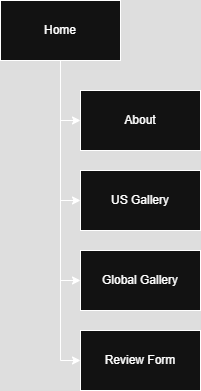

The diagram above was exported from draw.io. Its source (the exported page's mxGraphModel, read from the mxfile embedded in the PNG):
<mxGraphModel dx="874" dy="477" grid="1" gridSize="10" guides="1" tooltips="1" connect="1" arrows="1" fold="1" page="1" pageScale="1" pageWidth="850" pageHeight="1100" math="0" shadow="0">
  <root>
    <mxCell id="0" />
    <mxCell id="1" parent="0" />
    <mxCell id="87qdgmk0YGoqVBLMPZ87-11" style="edgeStyle=orthogonalEdgeStyle;rounded=0;orthogonalLoop=1;jettySize=auto;html=1;exitX=0.5;exitY=1;exitDx=0;exitDy=0;entryX=0;entryY=0.5;entryDx=0;entryDy=0;" edge="1" parent="1" source="87qdgmk0YGoqVBLMPZ87-1" target="87qdgmk0YGoqVBLMPZ87-2">
      <mxGeometry relative="1" as="geometry" />
    </mxCell>
    <mxCell id="87qdgmk0YGoqVBLMPZ87-12" style="edgeStyle=orthogonalEdgeStyle;rounded=0;orthogonalLoop=1;jettySize=auto;html=1;exitX=0.5;exitY=1;exitDx=0;exitDy=0;entryX=0;entryY=0.5;entryDx=0;entryDy=0;" edge="1" parent="1" source="87qdgmk0YGoqVBLMPZ87-1" target="87qdgmk0YGoqVBLMPZ87-3">
      <mxGeometry relative="1" as="geometry">
        <Array as="points">
          <mxPoint x="340" y="240" />
        </Array>
      </mxGeometry>
    </mxCell>
    <mxCell id="87qdgmk0YGoqVBLMPZ87-13" style="edgeStyle=orthogonalEdgeStyle;rounded=0;orthogonalLoop=1;jettySize=auto;html=1;exitX=0.5;exitY=1;exitDx=0;exitDy=0;entryX=0;entryY=0.5;entryDx=0;entryDy=0;" edge="1" parent="1" source="87qdgmk0YGoqVBLMPZ87-1" target="87qdgmk0YGoqVBLMPZ87-5">
      <mxGeometry relative="1" as="geometry" />
    </mxCell>
    <mxCell id="87qdgmk0YGoqVBLMPZ87-14" style="edgeStyle=orthogonalEdgeStyle;rounded=0;orthogonalLoop=1;jettySize=auto;html=1;exitX=0.5;exitY=1;exitDx=0;exitDy=0;entryX=0;entryY=0.5;entryDx=0;entryDy=0;" edge="1" parent="1" source="87qdgmk0YGoqVBLMPZ87-1" target="87qdgmk0YGoqVBLMPZ87-4">
      <mxGeometry relative="1" as="geometry" />
    </mxCell>
    <mxCell id="87qdgmk0YGoqVBLMPZ87-1" value="Home" style="rounded=0;whiteSpace=wrap;html=1;" vertex="1" parent="1">
      <mxGeometry x="280" y="40" width="120" height="60" as="geometry" />
    </mxCell>
    <mxCell id="87qdgmk0YGoqVBLMPZ87-2" value="About" style="rounded=0;whiteSpace=wrap;html=1;" vertex="1" parent="1">
      <mxGeometry x="360" y="130" width="120" height="60" as="geometry" />
    </mxCell>
    <mxCell id="87qdgmk0YGoqVBLMPZ87-3" value="US Gallery" style="rounded=0;whiteSpace=wrap;html=1;" vertex="1" parent="1">
      <mxGeometry x="360" y="210" width="120" height="60" as="geometry" />
    </mxCell>
    <mxCell id="87qdgmk0YGoqVBLMPZ87-4" value="Review Form" style="rounded=0;whiteSpace=wrap;html=1;" vertex="1" parent="1">
      <mxGeometry x="360" y="370" width="120" height="60" as="geometry" />
    </mxCell>
    <mxCell id="87qdgmk0YGoqVBLMPZ87-5" value="Global Gallery" style="rounded=0;whiteSpace=wrap;html=1;" vertex="1" parent="1">
      <mxGeometry x="360" y="290" width="120" height="60" as="geometry" />
    </mxCell>
  </root>
</mxGraphModel>